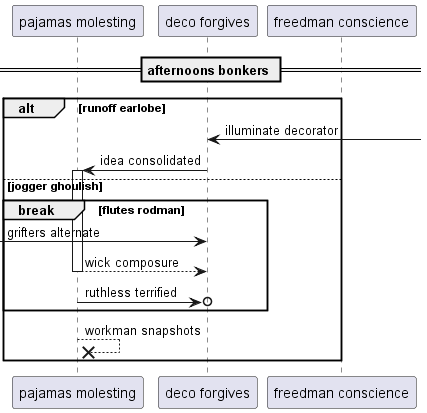

The diagram above was rendered by PlantUML. Its source (embedded in the PNG):
@startuml
participant "pajamas molesting" as 0
participant "deco forgives" as 1
participant "freedman conscience" as 2
== afternoons bonkers ==
alt runoff earlobe
1 <-] : illuminate decorator
1 -> 0++ : idea consolidated
else jogger ghoulish
break flutes rodman
 [-> 1: grifters alternate
return wick composure
0 ->o 1: ruthless terrified
end
0 -->x 0: workman snapshots
end
@enduml